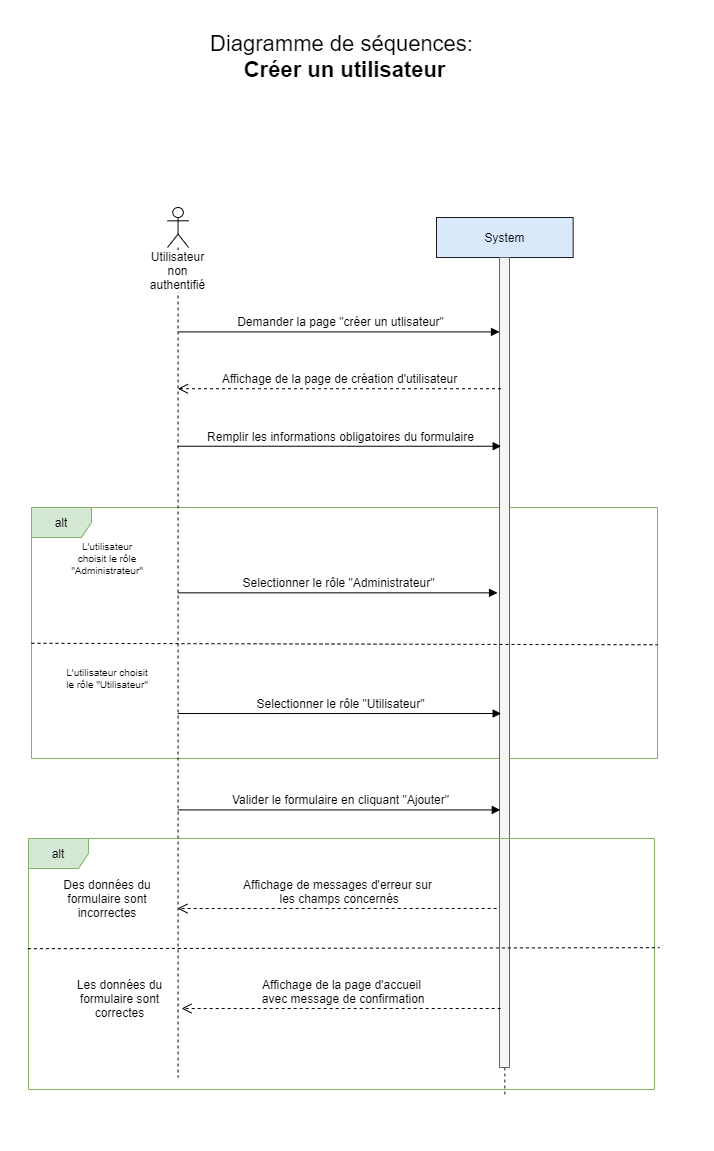

The diagram above was exported from draw.io. Its source (the exported page's mxGraphModel, read from the mxfile embedded in the PNG):
<mxGraphModel dx="981" dy="532" grid="1" gridSize="10" guides="1" tooltips="1" connect="1" arrows="1" fold="1" page="1" pageScale="1" pageWidth="827" pageHeight="1169" math="0" shadow="0">
  <root>
    <mxCell id="0" />
    <mxCell id="1" parent="0" />
    <mxCell id="58pwqXyQ66HY2LoZRCWa-24" value="alt" style="shape=umlFrame;whiteSpace=wrap;html=1;fontSize=12;fillColor=#d5e8d4;strokeColor=#82b366;width=60;height=30;" parent="1" vertex="1">
      <mxGeometry x="104" y="579" width="626" height="251" as="geometry" />
    </mxCell>
    <mxCell id="58pwqXyQ66HY2LoZRCWa-1" value="System" style="shape=umlLifeline;perimeter=lifelinePerimeter;whiteSpace=wrap;html=1;container=1;collapsible=0;recursiveResize=0;outlineConnect=0;fontSize=12;fillColor=#dae8fc;strokeColor=#1C1C1C;" parent="1" vertex="1">
      <mxGeometry x="509" y="289" width="136.67" height="880" as="geometry" />
    </mxCell>
    <mxCell id="58pwqXyQ66HY2LoZRCWa-2" value="" style="html=1;points=[];perimeter=orthogonalPerimeter;fillColor=#f5f5f5;strokeColor=#666666;fontColor=#333333;" parent="58pwqXyQ66HY2LoZRCWa-1" vertex="1">
      <mxGeometry x="63" y="40" width="10" height="810" as="geometry" />
    </mxCell>
    <mxCell id="58pwqXyQ66HY2LoZRCWa-6" value="&lt;font style=&quot;font-size: 22px&quot;&gt;Diagramme de séquences:&lt;br&gt;&lt;b&gt;&amp;nbsp;Créer un utilisateur&lt;br&gt;&lt;/b&gt;&lt;br&gt;&lt;/font&gt;" style="text;html=1;resizable=0;points=[];autosize=1;align=center;verticalAlign=top;spacingTop=-4;" parent="1" vertex="1">
      <mxGeometry x="274.00000000000006" y="100" width="280" height="50" as="geometry" />
    </mxCell>
    <mxCell id="58pwqXyQ66HY2LoZRCWa-7" value="Utilisateur non authentifié" style="shape=umlLifeline;participant=umlActor;perimeter=lifelinePerimeter;whiteSpace=wrap;html=1;container=1;collapsible=0;recursiveResize=0;verticalAlign=top;spacingTop=36;labelBackgroundColor=#ffffff;outlineConnect=0;" parent="1" vertex="1">
      <mxGeometry x="240" y="279" width="21.12" height="870" as="geometry" />
    </mxCell>
    <mxCell id="58pwqXyQ66HY2LoZRCWa-8" value="Demander la page &quot;créer un utlisateur&quot;" style="html=1;verticalAlign=bottom;endArrow=block;fontSize=12;exitX=0.521;exitY=0.143;exitDx=0;exitDy=0;exitPerimeter=0;" parent="1" source="58pwqXyQ66HY2LoZRCWa-7" target="58pwqXyQ66HY2LoZRCWa-2" edge="1">
      <mxGeometry x="0.0018" relative="1" as="geometry">
        <mxPoint x="300.83" y="379.05099999999993" as="sourcePoint" />
        <mxPoint x="569" y="379" as="targetPoint" />
        <mxPoint x="1" as="offset" />
      </mxGeometry>
    </mxCell>
    <mxCell id="58pwqXyQ66HY2LoZRCWa-9" value="Affichage de la page de création d'utilisateur" style="html=1;verticalAlign=bottom;endArrow=open;dashed=1;endSize=8;fontSize=12;exitX=0.148;exitY=0.162;exitDx=0;exitDy=0;exitPerimeter=0;" parent="1" target="58pwqXyQ66HY2LoZRCWa-7" edge="1" source="58pwqXyQ66HY2LoZRCWa-2">
      <mxGeometry relative="1" as="geometry">
        <mxPoint x="301.83" y="428.8499999999999" as="targetPoint" />
        <mxPoint x="569" y="449" as="sourcePoint" />
      </mxGeometry>
    </mxCell>
    <mxCell id="58pwqXyQ66HY2LoZRCWa-10" value="Remplir les informations obligatoires du formulaire" style="html=1;verticalAlign=bottom;endArrow=block;fontSize=12;entryX=0.167;entryY=0.233;entryDx=0;entryDy=0;entryPerimeter=0;" parent="1" source="58pwqXyQ66HY2LoZRCWa-7" target="58pwqXyQ66HY2LoZRCWa-2" edge="1">
      <mxGeometry x="0.0018" relative="1" as="geometry">
        <mxPoint x="278.9999999999999" y="479.0009999999999" as="sourcePoint" />
        <mxPoint x="569" y="518" as="targetPoint" />
        <mxPoint x="1" as="offset" />
      </mxGeometry>
    </mxCell>
    <mxCell id="58pwqXyQ66HY2LoZRCWa-11" value="Valider le formulaire en cliquant &quot;Ajouter&quot;" style="html=1;verticalAlign=bottom;endArrow=block;fontSize=12;entryX=0.079;entryY=0.682;entryDx=0;entryDy=0;entryPerimeter=0;" parent="1" source="58pwqXyQ66HY2LoZRCWa-7" target="58pwqXyQ66HY2LoZRCWa-2" edge="1">
      <mxGeometry x="0.0018" relative="1" as="geometry">
        <mxPoint x="299" y="779" as="sourcePoint" />
        <mxPoint x="569" y="740" as="targetPoint" />
        <mxPoint x="1" as="offset" />
      </mxGeometry>
    </mxCell>
    <mxCell id="58pwqXyQ66HY2LoZRCWa-21" value="Selectionner le rôle &quot;Administrateur&quot;" style="html=1;verticalAlign=bottom;endArrow=block;fontSize=12;entryX=-0.197;entryY=0.414;entryDx=0;entryDy=0;entryPerimeter=0;" parent="1" source="58pwqXyQ66HY2LoZRCWa-7" target="58pwqXyQ66HY2LoZRCWa-2" edge="1">
      <mxGeometry x="0.0018" relative="1" as="geometry">
        <mxPoint x="285.9203448275862" y="628.9999999999998" as="sourcePoint" />
        <mxPoint x="571" y="694" as="targetPoint" />
        <mxPoint x="1" as="offset" />
      </mxGeometry>
    </mxCell>
    <mxCell id="58pwqXyQ66HY2LoZRCWa-23" value="Selectionner le rôle &quot;Utilisateur&quot;" style="html=1;verticalAlign=bottom;endArrow=block;fontSize=12;entryX=0.167;entryY=0.563;entryDx=0;entryDy=0;entryPerimeter=0;" parent="1" source="58pwqXyQ66HY2LoZRCWa-7" target="58pwqXyQ66HY2LoZRCWa-2" edge="1">
      <mxGeometry x="0.0018" relative="1" as="geometry">
        <mxPoint x="284.00034482758616" y="708.9999999999998" as="sourcePoint" />
        <mxPoint x="567.08" y="709" as="targetPoint" />
        <mxPoint x="1" as="offset" />
      </mxGeometry>
    </mxCell>
    <mxCell id="58pwqXyQ66HY2LoZRCWa-25" value="" style="endArrow=none;dashed=1;html=1;entryX=1;entryY=0.547;entryDx=0;entryDy=0;entryPerimeter=0;exitX=0;exitY=0.541;exitDx=0;exitDy=0;exitPerimeter=0;" parent="1" source="58pwqXyQ66HY2LoZRCWa-24" target="58pwqXyQ66HY2LoZRCWa-24" edge="1">
      <mxGeometry width="50" height="50" relative="1" as="geometry">
        <mxPoint x="110" y="740" as="sourcePoint" />
        <mxPoint x="730" y="740" as="targetPoint" />
      </mxGeometry>
    </mxCell>
    <mxCell id="58pwqXyQ66HY2LoZRCWa-26" value="L'utilisateur choisit le rôle &quot;Administrateur&quot;" style="text;html=1;strokeColor=none;fillColor=none;align=center;verticalAlign=middle;whiteSpace=wrap;rounded=0;fontSize=10;" parent="1" vertex="1">
      <mxGeometry x="160" y="620" width="40" height="20" as="geometry" />
    </mxCell>
    <mxCell id="58pwqXyQ66HY2LoZRCWa-27" value="L'utilisateur choisit le rôle &quot;Utilisateur&quot;" style="text;html=1;strokeColor=none;fillColor=none;align=center;verticalAlign=middle;whiteSpace=wrap;rounded=0;fontSize=10;" parent="1" vertex="1">
      <mxGeometry x="135" y="720" width="90" height="60" as="geometry" />
    </mxCell>
    <mxCell id="zetXLzjk_-XDZReWTeZ--1" value="alt" style="shape=umlFrame;whiteSpace=wrap;html=1;fontSize=12;fillColor=#d5e8d4;strokeColor=#82b366;width=60;height=30;" vertex="1" parent="1">
      <mxGeometry x="101" y="910" width="626" height="251" as="geometry" />
    </mxCell>
    <mxCell id="zetXLzjk_-XDZReWTeZ--2" value="Des données du formulaire sont incorrectes" style="text;html=1;strokeColor=none;fillColor=none;align=center;verticalAlign=middle;whiteSpace=wrap;rounded=0;" vertex="1" parent="1">
      <mxGeometry x="135" y="960" width="90" height="20" as="geometry" />
    </mxCell>
    <mxCell id="zetXLzjk_-XDZReWTeZ--4" value="&lt;font style=&quot;font-size: 12px&quot;&gt;Affichage de messages d'erreur sur&lt;br&gt;&amp;nbsp;les champs concernés&lt;/font&gt;" style="html=1;verticalAlign=bottom;endArrow=open;dashed=1;endSize=8;fontSize=12;entryX=0.238;entryY=0.279;entryDx=0;entryDy=0;entryPerimeter=0;" edge="1" parent="1" target="zetXLzjk_-XDZReWTeZ--1">
      <mxGeometry relative="1" as="geometry">
        <mxPoint x="279.99857142857144" y="980" as="targetPoint" />
        <mxPoint x="569.18" y="980" as="sourcePoint" />
      </mxGeometry>
    </mxCell>
    <mxCell id="zetXLzjk_-XDZReWTeZ--5" value="Les données du formulaire sont correctes" style="text;html=1;strokeColor=none;fillColor=none;align=center;verticalAlign=middle;whiteSpace=wrap;rounded=0;" vertex="1" parent="1">
      <mxGeometry x="135" y="1060" width="115" height="20" as="geometry" />
    </mxCell>
    <mxCell id="zetXLzjk_-XDZReWTeZ--7" value="" style="endArrow=none;dashed=1;html=1;exitX=-0.001;exitY=0.439;exitDx=0;exitDy=0;exitPerimeter=0;entryX=1.008;entryY=0.435;entryDx=0;entryDy=0;entryPerimeter=0;" edge="1" parent="1" source="zetXLzjk_-XDZReWTeZ--1" target="zetXLzjk_-XDZReWTeZ--1">
      <mxGeometry width="50" height="50" relative="1" as="geometry">
        <mxPoint x="140" y="1070" as="sourcePoint" />
        <mxPoint x="190" y="1020" as="targetPoint" />
      </mxGeometry>
    </mxCell>
    <mxCell id="zetXLzjk_-XDZReWTeZ--8" value="&lt;font style=&quot;font-size: 12px&quot;&gt;Affichage de la page d'accueil&lt;br&gt;&amp;nbsp;avec message de confirmation&lt;/font&gt;" style="html=1;verticalAlign=bottom;endArrow=open;dashed=1;endSize=8;fontSize=12;entryX=0.238;entryY=0.279;entryDx=0;entryDy=0;entryPerimeter=0;" edge="1" parent="1">
      <mxGeometry relative="1" as="geometry">
        <mxPoint x="253.99800000000005" y="1080.0290000000002" as="targetPoint" />
        <mxPoint x="573.1899999999996" y="1080" as="sourcePoint" />
      </mxGeometry>
    </mxCell>
  </root>
</mxGraphModel>